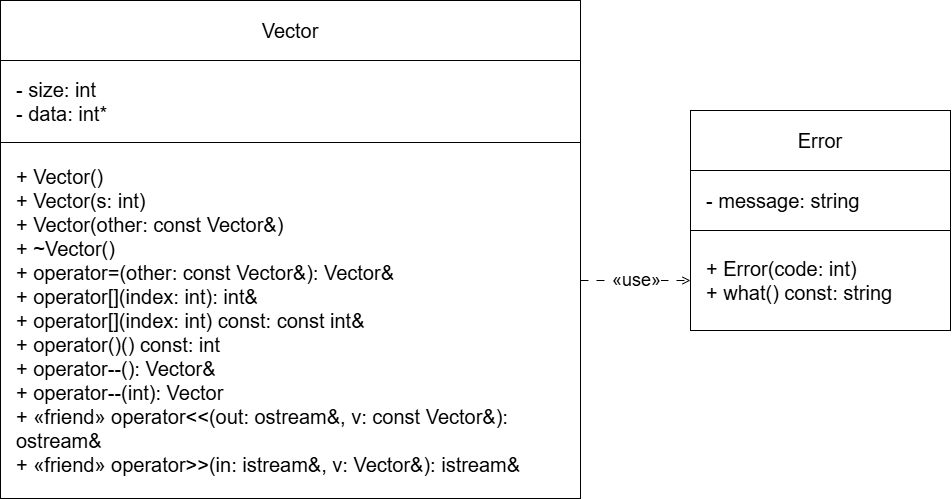

The diagram above was exported from draw.io. Its source (the exported page's mxGraphModel, read from the mxfile embedded in the PNG):
<mxGraphModel dx="1394" dy="864" grid="1" gridSize="10" guides="1" tooltips="1" connect="1" arrows="1" fold="1" page="1" pageScale="1" pageWidth="1100" pageHeight="850" background="#ffffff" math="0" shadow="0">
  <root>
    <mxCell id="0" />
    <mxCell id="1" parent="0" />
    <mxCell id="vector_title" parent="1" style="rounded=0;whiteSpace=wrap;html=1;fillColor=#ffffff;strokeColor=#000000;fontSize=20;fontStyle=0;align=center;verticalAlign=middle;spacing=8;" value="Vector" vertex="1">
      <mxGeometry height="60" width="580" x="60" y="50" as="geometry" />
    </mxCell>
    <mxCell id="vector_attrs" parent="1" style="rounded=0;whiteSpace=wrap;html=1;fillColor=#ffffff;strokeColor=#000000;fontSize=20;align=left;verticalAlign=middle;spacingLeft=14;spacingRight=10;spacingTop=8;spacingBottom=8;" value="- size: int&#10;- data: int*" vertex="1">
      <mxGeometry height="82" width="580" x="60" y="110" as="geometry" />
    </mxCell>
    <mxCell id="vector_methods" parent="1" style="rounded=0;whiteSpace=wrap;html=1;fillColor=#ffffff;strokeColor=#000000;fontSize=20;align=left;verticalAlign=middle;spacingLeft=14;spacingRight=10;spacingTop=8;spacingBottom=8;" value="+ Vector()&lt;br&gt;+ Vector(s: int)&lt;br&gt;+ Vector(other: const Vector&amp;amp;)&lt;br&gt;+ ~Vector()&lt;br&gt;+ operator=(other: const Vector&amp;amp;): Vector&amp;amp;&lt;br&gt;+ operator[](index: int): int&amp;amp;&lt;br&gt;+ operator[](index: int) const: const int&amp;amp;&lt;br&gt;+ operator()() const: int&lt;br&gt;+ operator--(): Vector&amp;amp;&lt;br&gt;+ operator--(int): Vector&lt;br&gt;+&amp;nbsp;«friend» operator&amp;lt;&amp;lt;(out: ostream&amp;amp;, v: const Vector&amp;amp;): ostream&amp;amp;&lt;br&gt;+&amp;nbsp;«friend» operator&amp;gt;&amp;gt;(in: istream&amp;amp;, v: Vector&amp;amp;): istream&amp;amp;" vertex="1">
      <mxGeometry height="356" width="580" x="60" y="192" as="geometry" />
    </mxCell>
    <mxCell id="error_title" parent="1" style="rounded=0;whiteSpace=wrap;html=1;fillColor=#ffffff;strokeColor=#000000;fontSize=20;fontStyle=0;align=center;verticalAlign=middle;spacing=8;" value="Error" vertex="1">
      <mxGeometry height="60" width="260" x="750" y="160" as="geometry" />
    </mxCell>
    <mxCell id="error_attrs" parent="1" style="rounded=0;whiteSpace=wrap;html=1;fillColor=#ffffff;strokeColor=#000000;fontSize=20;align=left;verticalAlign=middle;spacingLeft=14;spacingRight=10;spacingTop=8;spacingBottom=8;" value="- message: string" vertex="1">
      <mxGeometry height="60" width="260" x="750" y="220" as="geometry" />
    </mxCell>
    <mxCell id="error_methods" parent="1" style="rounded=0;whiteSpace=wrap;html=1;fillColor=#ffffff;strokeColor=#000000;fontSize=20;align=left;verticalAlign=middle;spacingLeft=14;spacingRight=10;spacingTop=8;spacingBottom=8;" value="+ Error(code: int)&#10;+ what() const: string" vertex="1">
      <mxGeometry height="100" width="260" x="750" y="280" as="geometry" />
    </mxCell>
    <mxCell id="dep_vector_error" edge="1" parent="1" style="endArrow=open;html=1;rounded=0;dashed=1;dashPattern=8 8;strokeColor=#000000;fontSize=18;align=center;verticalAlign=middle;" value="«use»">
      <mxGeometry height="50" relative="1" width="50" as="geometry">
        <mxPoint x="640" y="330" as="sourcePoint" />
        <mxPoint x="750" y="330" as="targetPoint" />
      </mxGeometry>
    </mxCell>
  </root>
</mxGraphModel>